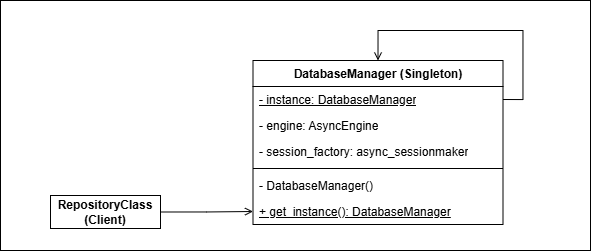

The diagram above was exported from draw.io. Its source (the exported page's mxGraphModel, read from the mxfile embedded in the PNG):
<mxGraphModel dx="1389" dy="880" grid="1" gridSize="10" guides="1" tooltips="1" connect="1" arrows="1" fold="1" page="1" pageScale="1" pageWidth="850" pageHeight="1100" math="0" shadow="0">
  <root>
    <mxCell id="0" />
    <mxCell id="1" parent="0" />
    <mxCell id="2" parent="1" style="rounded=0;whiteSpace=wrap;html=1;strokeColor=default;fillColor=none;" value="" vertex="1">
      <mxGeometry height="250" width="590" x="60" y="380" as="geometry" />
    </mxCell>
    <mxCell id="3" parent="1" style="swimlane;fontStyle=1;align=center;verticalAlign=top;childLayout=stackLayout;horizontal=1;startSize=26;horizontalStack=0;resizeParent=1;resizeParentMax=0;resizeLast=0;collapsible=1;marginBottom=0;whiteSpace=wrap;html=1;" value="DatabaseManager (Singleton)" vertex="1">
      <mxGeometry height="164" width="250" x="312.5" y="440" as="geometry" />
    </mxCell>
    <mxCell id="4" edge="1" parent="3" source="5" style="edgeStyle=orthogonalEdgeStyle;rounded=0;orthogonalLoop=1;jettySize=auto;html=1;entryX=0.5;entryY=0;entryDx=0;entryDy=0;exitX=1;exitY=0.5;exitDx=0;exitDy=0;endArrow=open;endFill=0;" target="3">
      <mxGeometry relative="1" as="geometry">
        <Array as="points">
          <mxPoint x="270" y="39" />
          <mxPoint x="270" y="-30" />
          <mxPoint x="125" y="-30" />
        </Array>
      </mxGeometry>
    </mxCell>
    <mxCell id="5" parent="3" style="text;strokeColor=none;fillColor=none;align=left;verticalAlign=top;spacingLeft=4;spacingRight=4;overflow=hidden;rotatable=0;points=[[0,0.5],[1,0.5]];portConstraint=eastwest;whiteSpace=wrap;html=1;" value="&lt;u&gt;- instance: DatabaseManager&lt;/u&gt;" vertex="1">
      <mxGeometry height="26" width="250" y="26" as="geometry" />
    </mxCell>
    <mxCell id="6" parent="3" style="text;strokeColor=none;fillColor=none;align=left;verticalAlign=top;spacingLeft=4;spacingRight=4;overflow=hidden;rotatable=0;points=[[0,0.5],[1,0.5]];portConstraint=eastwest;whiteSpace=wrap;html=1;" value="- engine: AsyncEngine" vertex="1">
      <mxGeometry height="26" width="250" y="52" as="geometry" />
    </mxCell>
    <mxCell id="7" parent="3" style="text;strokeColor=none;fillColor=none;align=left;verticalAlign=top;spacingLeft=4;spacingRight=4;overflow=hidden;rotatable=0;points=[[0,0.5],[1,0.5]];portConstraint=eastwest;whiteSpace=wrap;html=1;" value="- session_factory: async_sessionmaker" vertex="1">
      <mxGeometry height="26" width="250" y="78" as="geometry" />
    </mxCell>
    <mxCell id="8" parent="3" style="line;strokeWidth=1;fillColor=none;align=left;verticalAlign=middle;spacingTop=-1;spacingLeft=3;spacingRight=3;rotatable=0;labelPosition=right;points=[];portConstraint=eastwest;strokeColor=inherit;" value="" vertex="1">
      <mxGeometry height="8" width="250" y="104" as="geometry" />
    </mxCell>
    <mxCell id="9" parent="3" style="text;strokeColor=none;fillColor=none;align=left;verticalAlign=top;spacingLeft=4;spacingRight=4;overflow=hidden;rotatable=0;points=[[0,0.5],[1,0.5]];portConstraint=eastwest;whiteSpace=wrap;html=1;" value="- DatabaseManager()" vertex="1">
      <mxGeometry height="26" width="250" y="112" as="geometry" />
    </mxCell>
    <mxCell id="10" parent="3" style="text;strokeColor=none;fillColor=none;align=left;verticalAlign=top;spacingLeft=4;spacingRight=4;overflow=hidden;rotatable=0;points=[[0,0.5],[1,0.5]];portConstraint=eastwest;whiteSpace=wrap;html=1;" value="&lt;u&gt;+ get_instance(): DatabaseManager&lt;/u&gt;" vertex="1">
      <mxGeometry height="26" width="250" y="138" as="geometry" />
    </mxCell>
    <mxCell id="11" edge="1" parent="1" source="12" style="edgeStyle=orthogonalEdgeStyle;rounded=0;orthogonalLoop=1;jettySize=auto;html=1;endArrow=open;endFill=0;entryX=0;entryY=0.5;entryDx=0;entryDy=0;exitX=1;exitY=0.5;exitDx=0;exitDy=0;" target="10">
      <mxGeometry relative="1" as="geometry" />
    </mxCell>
    <mxCell id="12" parent="1" style="rounded=0;whiteSpace=wrap;html=1;" value="&lt;b&gt;RepositoryClass&lt;/b&gt;&lt;div&gt;&lt;b&gt;(Client)&lt;/b&gt;&lt;/div&gt;" vertex="1">
      <mxGeometry height="33" width="110" x="110" y="575" as="geometry" />
    </mxCell>
  </root>
</mxGraphModel>